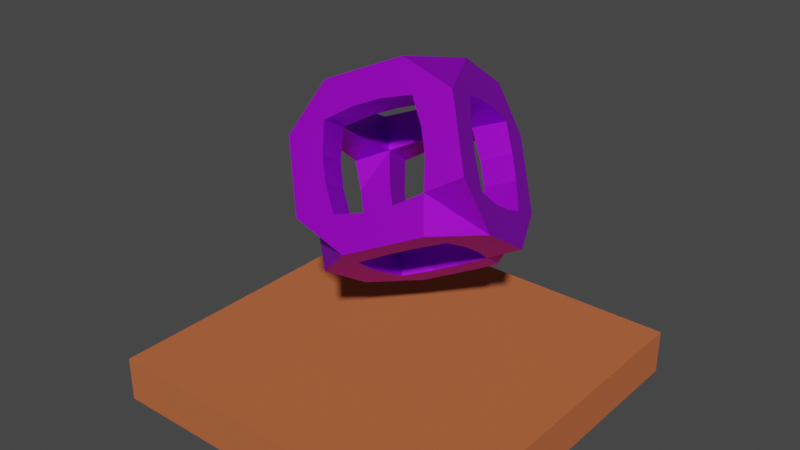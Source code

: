 # Source: TileSet3.blend  (saved by Blender 2.80.75; exported with 4.5.12 LTS)
import bpy
from mathutils import Matrix  # noqa: F401  (used for matrix-valued properties, if any)

bpy.ops.wm.read_factory_settings(use_empty=True)
scene = bpy.context.scene
scene.name = 'Scene'

# ---- collections
col_collection = bpy.data.collections.new('Collection'); scene.collection.children.link(col_collection)

# ---- materials (node trees are filled in below, after node groups)
mat_material = bpy.data.materials.new('Material')
mat_material.alpha_threshold = 0.0
mat_material.use_transparent_shadow = False
mat_material.line_color = (0.0, 0.0, 0.0, 1.0)
mat_m_weird = bpy.data.materials.new('M_Weird')
mat_m_weird.use_transparent_shadow = False

# ---- material node trees
mat_material.use_nodes = True; mat_material.node_tree.nodes.clear()
_N = mat_material.node_tree.nodes; _L = mat_material.node_tree.links
n0 = _N.new('ShaderNodeOutputMaterial'); n0.name = 'Material Output'; n0.location = (300, 300)
n1 = _N.new('ShaderNodeBsdfPrincipled'); n1.name = 'Principled BSDF'; n1.location = (10, 300)
n1.distribution = 'GGX'
n1.subsurface_method = 'BURLEY'
n1.inputs[0].default_value = (0.5149, 0.1248, 0.0382, 1.0)
n1.inputs[2].default_value = 1.0
n1.inputs[3].default_value = 1.45
n1.inputs[27].default_value = (0.0, 0.0, 0.0, 1.0)
n1.inputs[28].default_value = 1.0
_L.new(n1.outputs[0], n0.inputs[0])
n0.is_active_output = True
mat_m_weird.use_nodes = True; mat_m_weird.node_tree.nodes.clear()
_N = mat_m_weird.node_tree.nodes; _L = mat_m_weird.node_tree.links
n0 = _N.new('ShaderNodeOutputMaterial'); n0.name = 'Material Output'; n0.location = (300, 300)
n1 = _N.new('ShaderNodeBsdfPrincipled'); n1.name = 'Principled BSDF'; n1.location = (10, 300)
n1.distribution = 'GGX'
n1.subsurface_method = 'BURLEY'
n1.inputs[0].default_value = (0.4933, 0.0, 1.0, 1.0)
n1.inputs[1].default_value = 0.6743
n1.inputs[3].default_value = 1.45
n1.inputs[27].default_value = (0.0, 0.0, 0.0, 1.0)
n1.inputs[28].default_value = 1.0
_L.new(n1.outputs[0], n0.inputs[0])
n0.is_active_output = True

# ---- world
world_world = bpy.data.worlds.new('World'); scene.world = world_world
world_world.use_nodes = True; world_world.node_tree.nodes.clear()
_N = world_world.node_tree.nodes; _L = world_world.node_tree.links
n0 = _N.new('ShaderNodeOutputWorld'); n0.name = 'World Output'; n0.location = (300, 300)
n1 = _N.new('ShaderNodeBackground'); n1.name = 'Background'; n1.location = (10, 300)
n1.inputs[0].default_value = (0.05088, 0.05088, 0.05088, 1.0)
_L.new(n1.outputs[0], n0.inputs[0])
n0.is_active_output = True
world_world.color = (0.05088, 0.05088, 0.05088)
world_world.use_sun_shadow = False
world_world.sun_shadow_jitter_overblur = 0.0

# ---- meshes
me_cube = bpy.data.meshes.new('Cube')
me_cube.from_pydata([(1.0, 1.0, 1.0), (1.0, 1.0, -1.0), (1.0, -1.0, 1.0), (1.0, -1.0, -1.0), (-1.0, 1.0, 1.0), (-1.0, 1.0, -1.0), (-1.0, -1.0, 1.0), (-1.0, -1.0, -1.0)], [], [(0, 4, 6, 2), (3, 2, 6, 7), (7, 6, 4, 5), (5, 1, 3, 7), (1, 0, 2, 3), (5, 4, 0, 1)])
_uv = me_cube.uv_layers.new(name='UVMap')
_uv.uv.foreach_set('vector', [0.375, 0.0, 0.625, 0.0, 0.625, 0.25, 0.375, 0.25, 0.375, 0.25, 0.625, 0.25, 0.625, 0.5, 0.375, 0.5, 0.375, 0.5, 0.625, 0.5, 0.625, 0.75, 0.375, 0.75, 0.375, 0.75, 0.625, 0.75, 0.625, 1.0, 0.375, 1.0, 0.125, 0.5, 0.375, 0.5, 0.375, 0.75, 0.125, 0.75, 0.625, 0.5, 0.875, 0.5, 0.875, 0.75, 0.625, 0.75])
me_cube.materials.append(mat_material)
me_cube.use_remesh_preserve_volume = False
me_cube.use_remesh_preserve_attributes = False
me_cube.use_mirror_vertex_groups = False
me_cube.update()
me_cube_002 = bpy.data.meshes.new('Cube.002')
me_cube_002.from_pydata([(-1.0, -1.0, -1.0), (-1.0, -1.0, 1.0), (-1.0, 1.0, -1.0), (-1.0, 1.0, 1.0), (1.0, -1.0, -1.0), (1.0, -1.0, 1.0), (1.0, 1.0, -1.0), (1.0, 1.0, 1.0)], [], [(0, 1, 3, 2), (2, 3, 7, 6), (6, 7, 5, 4), (4, 5, 1, 0), (2, 6, 4, 0), (7, 3, 1, 5)])
_uv = me_cube_002.uv_layers.new(name='UVMap')
_uv.uv.foreach_set('vector', [0.375, 0.0, 0.625, 0.0, 0.625, 0.25, 0.375, 0.25, 0.375, 0.25, 0.625, 0.25, 0.625, 0.5, 0.375, 0.5, 0.375, 0.5, 0.625, 0.5, 0.625, 0.75, 0.375, 0.75, 0.375, 0.75, 0.625, 0.75, 0.625, 1.0, 0.375, 1.0, 0.125, 0.5, 0.375, 0.5, 0.375, 0.75, 0.125, 0.75, 0.625, 0.5, 0.875, 0.5, 0.875, 0.75, 0.625, 0.75])
me_cube_002.materials.append(mat_m_weird)
me_cube_002.use_remesh_preserve_volume = False
me_cube_002.use_remesh_preserve_attributes = False
me_cube_002.use_mirror_vertex_groups = False
me_cube_002.update()

# ---- objects
ob_cube = bpy.data.objects.new('Cube', me_cube)
ob_cube_001 = bpy.data.objects.new('Cube.001', me_cube_002)

# ---- transforms, parenting, visibility, modifiers, constraints
ob_cube.location = (0.0, 0.0, 0.0)
ob_cube.scale = (4.0, 4.0, 0.5)
ob_cube.lock_rotations_4d = False
ob_cube.empty_display_type = 'ARROWS'
ob_cube.lineart.crease_threshold = 0.0
ob_cube_001.location = (0.0, 0.429, 4.313)
ob_cube_001.rotation_euler = (-0.6387, -0.3803, 0.3938)
ob_cube_001.scale = (1.397, 1.397, 1.397)
ob_cube_001.lineart.crease_threshold = 0.0
_m = ob_cube_001.modifiers.new('Skin', 'SKIN')

# ---- collection membership
col_collection.objects.link(ob_cube)
col_collection.objects.link(ob_cube_001)

# ---- scene / render settings (as saved in the file)
scene.frame_start = 1; scene.frame_end = 250; scene.frame_set(1)
scene.render.engine = 'BLENDER_EEVEE_NEXT'
scene.cycles.use_denoising = False
scene.cycles.samples = 128
scene.cycles.sampling_pattern = 'TABULATED_SOBOL'
scene.cycles.use_adaptive_sampling = False
scene.cycles.use_light_tree = False
scene.view_settings.view_transform = 'Filmic'
bpy.context.view_layer.update()

# ---- added for rendering (the .blend has no active camera and no usable light): camera, sun
cam_auto = bpy.data.cameras.new('AutoCamera')
cam_auto.lens = 50.0
cam_auto.sensor_width = 36.0
cam_auto.clip_end = 1000.0
ob_auto_camera = bpy.data.objects.new('AutoCamera', cam_auto)
scene.collection.objects.link(ob_auto_camera)
ob_auto_camera.location = (12.678, -15.2136, 13.5077)
ob_auto_camera.rotation_euler = (1.09748, -7.21219e-08, 0.694738)
scene.camera = ob_auto_camera
light_auto_sun = bpy.data.lights.new('AutoSun', 'SUN')
light_auto_sun.energy = 3.0
light_auto_sun.angle = 0.0523599
ob_auto_sun = bpy.data.objects.new('AutoSun', light_auto_sun)
scene.collection.objects.link(ob_auto_sun)
ob_auto_sun.rotation_euler = (0.872665, 0.174533, 0.523599)
bpy.context.view_layer.update()
